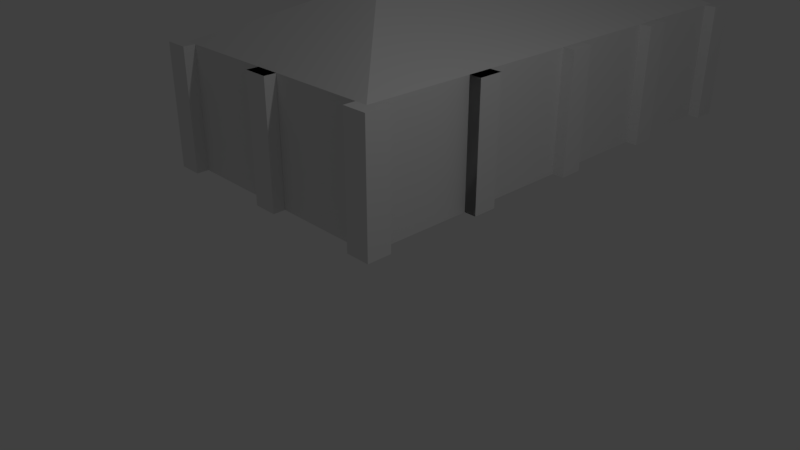 # Source: modularbuilding.blend  (saved by Blender 2.79.0; exported with 4.5.12 LTS)
import bpy
from mathutils import Matrix  # noqa: F401  (used for matrix-valued properties, if any)

bpy.ops.wm.read_factory_settings(use_empty=True)
scene = bpy.context.scene
scene.name = 'Scene'

# ---- collections
col_collection_1 = bpy.data.collections.new('Collection 1'); scene.collection.children.link(col_collection_1)

# ---- materials (node trees are filled in below, after node groups)
mat_material = bpy.data.materials.new('Material')
mat_material.alpha_threshold = 0.0
mat_material.use_transparent_shadow = False
mat_material.roughness = 0.5
mat_material.line_color = (0.0, 0.0, 0.0, 1.0)

# ---- material node trees

# ---- world
world_world = bpy.data.worlds.new('World'); scene.world = world_world
world_world.color = (0.05088, 0.05088, 0.05088)
world_world.use_sun_shadow = False
world_world.sun_shadow_jitter_overblur = 0.0
world_world.cycles.sampling_method = 'MANUAL'

# ---- cameras
cam_camera = bpy.data.cameras.new('Camera')
cam_camera.clip_end = 100.0
cam_camera.lens = 35.0
cam_camera.sensor_width = 32.0
cam_camera.sensor_height = 18.0
cam_camera.ortho_scale = 7.314
cam_camera.dof.focus_distance = 0.0
cam_camera.dof.aperture_fstop = 128.0

# ---- lights
light_lamp = bpy.data.lights.new('Lamp', 'POINT')
light_lamp.transmission_factor = 0.0
light_lamp.cutoff_distance = 30.0
light_lamp.energy = 100.0
light_lamp.shadow_buffer_clip_start = 1.001
light_lamp.shadow_soft_size = 0.1
light_lamp.shadow_maximum_resolution = 0.006
light_lamp.use_absolute_resolution = True

# ---- meshes
me_cube_002 = bpy.data.meshes.new('Cube.002')
me_cube_002.from_pydata([(2.0, 0.0, 0.0), (-1.192e-07, 1.788e-07, 0.0), (2.0, -5.96e-07, 2.0), (-3.576e-07, 3.576e-07, 2.0), (2.0, 0.07919, 2.17), (-3.941e-07, 0.07919, 2.17)], [], [(0, 2, 3, 1), (3, 2, 4, 5)])
me_cube_002.materials.append(mat_material)
me_cube_002.use_remesh_preserve_volume = False
me_cube_002.use_remesh_preserve_attributes = False
me_cube_002.use_mirror_vertex_groups = False
me_cube_002.update()
me_cube_003 = bpy.data.meshes.new('Cube.003')
me_cube_003.from_pydata([(2.0, 0.0, 0.0), (2.0, -5.96e-07, 2.0), (-3.02e-07, -2.98e-07, 1.192e-07), (-3.138e-07, 0.8452, 1.813), (1.813, -8.345e-07, 2.0), (2.0, 0.07919, 2.17), (1.813, 0.07919, 2.17)], [], [(0, 1, 4, 2), (2, 4, 6, 3), (4, 1, 5, 6)])
me_cube_003.materials.append(mat_material)
me_cube_003.use_remesh_preserve_volume = False
me_cube_003.use_remesh_preserve_attributes = False
me_cube_003.use_mirror_vertex_groups = False
me_cube_003.update()
me_cube = bpy.data.meshes.new('Cube')
me_cube.from_pydata([(2.0, 0.0, 0.0), (-1.192e-07, 1.788e-07, 0.0), (3.576e-07, 2.0, 0.0), (2.0, -5.96e-07, 2.0), (-3.576e-07, 3.576e-07, 2.0), (5.96e-08, 2.0, 2.0), (0.2, -0.2, 0.0), (0.2, -0.2, 2.0), (-0.2, -0.2, 0.0), (-0.2, -0.2, 2.0), (0.2, 0.2, 0.0), (0.2, 0.2, 2.0), (-0.2, 0.2, 0.0), (-0.2, 0.2, 2.0), (1.8, -0.2, 0.0), (1.8, -0.2, 2.0), (1.8, 0.2, 0.0), (1.8, 0.2, 2.0), (2.2, -0.2, 0.0), (2.2, -0.2, 2.0), (2.2, 0.2, 0.0), (2.2, 0.2, 2.0), (-0.2, 1.8, 0.0), (-0.2, 1.8, 2.0), (-0.2, 2.2, 0.0), (-0.2, 2.2, 2.0), (0.2, 1.8, 0.0), (0.2, 1.8, 2.0), (0.2, 2.2, 0.0), (0.2, 2.2, 2.0)], [], [(0, 3, 4, 1), (1, 4, 5, 2), (6, 7, 9, 8), (8, 9, 13, 12), (12, 13, 11, 10), (10, 11, 7, 6), (8, 12, 10, 6), (13, 9, 7, 11), (14, 15, 17, 16), (16, 17, 21, 20), (20, 21, 19, 18), (18, 19, 15, 14), (16, 20, 18, 14), (21, 17, 15, 19), (22, 23, 25, 24), (24, 25, 29, 28), (28, 29, 27, 26), (26, 27, 23, 22), (24, 28, 26, 22), (29, 25, 23, 27)])
me_cube.materials.append(mat_material)
me_cube.use_remesh_preserve_volume = False
me_cube.use_remesh_preserve_attributes = False
me_cube.use_mirror_vertex_groups = False
me_cube.update()
me_cube_001 = bpy.data.meshes.new('Cube.001')
me_cube_001.from_pydata([(2.0, 0.0, 0.0), (-1.192e-07, 1.788e-07, 0.0), (2.0, -5.96e-07, 2.0), (-3.576e-07, 3.576e-07, 2.0), (-0.2, 0.2, 0.0), (-0.2, 0.2, 2.0), (0.2, 0.2, 0.0), (0.2, 0.2, 2.0), (-0.2, -0.2, 0.0), (-0.2, -0.2, 2.0), (0.2, -0.2, 0.0), (0.2, -0.2, 2.0)], [], [(0, 2, 3, 1), (4, 5, 7, 6), (6, 7, 11, 10), (10, 11, 9, 8), (8, 9, 5, 4), (6, 10, 8, 4), (11, 7, 5, 9)])
me_cube_001.materials.append(mat_material)
me_cube_001.use_remesh_preserve_volume = False
me_cube_001.use_remesh_preserve_attributes = False
me_cube_001.use_mirror_vertex_groups = False
me_cube_001.update()

# ---- objects
ob_cube_015 = bpy.data.objects.new('Cube.015', me_cube_002)
ob_cube_014 = bpy.data.objects.new('Cube.014', me_cube_002)
ob_cube_013 = bpy.data.objects.new('Cube.013', me_cube_003)
ob_cube_012 = bpy.data.objects.new('Cube.012', me_cube_003)
ob_cube_011 = bpy.data.objects.new('Cube.011', me_cube_003)
ob_cube_010 = bpy.data.objects.new('Cube.010', me_cube_003)
ob_cube_009 = bpy.data.objects.new('Cube.009', me_cube_002)
ob_cube_008 = bpy.data.objects.new('Cube.008', me_cube_002)
ob_cube_007 = bpy.data.objects.new('Cube.007', me_cube)
ob_cube_006 = bpy.data.objects.new('Cube.006', me_cube)
ob_cube_005 = bpy.data.objects.new('Cube.005', me_cube_001)
ob_cube_004 = bpy.data.objects.new('Cube.004', me_cube_001)
ob_cube_003 = bpy.data.objects.new('Cube.003', me_cube)
ob_cube_002 = bpy.data.objects.new('Cube.002', me_cube_001)
ob_cube_001 = bpy.data.objects.new('Cube.001', me_cube_001)
ob_cube = bpy.data.objects.new('Cube', me_cube)
ob_lamp = bpy.data.objects.new('Lamp', light_lamp)
ob_camera = bpy.data.objects.new('Camera', cam_camera)

# ---- transforms, parenting, visibility, modifiers, constraints
ob_cube_015.location = (0.0, 4.0, 2.0)
ob_cube_015.rotation_euler = (-1.134, -1.717e-07, 1.571)
ob_cube_015.lock_rotations_4d = False
ob_cube_015.empty_display_type = 'ARROWS'
ob_cube_015.lineart.crease_threshold = 0.0
ob_cube_014.location = (-4.0, 6.0, 2.0)
ob_cube_014.rotation_euler = (-1.134, -1.717e-07, -1.571)
ob_cube_014.lock_rotations_4d = False
ob_cube_014.empty_display_type = 'ARROWS'
ob_cube_014.lineart.crease_threshold = 0.0
ob_cube_013.location = (-4.0, 8.0, 2.0)
ob_cube_013.rotation_euler = (-1.134, -1.717e-07, -1.571)
ob_cube_013.lock_rotations_4d = False
ob_cube_013.empty_display_type = 'ARROWS'
ob_cube_013.lineart.crease_threshold = 0.0
ob_cube_012.location = (0.0, 8.0, 2.0)
ob_cube_012.rotation_euler = (-1.134, -1.717e-07, -3.142)
ob_cube_012.lock_rotations_4d = False
ob_cube_012.empty_display_type = 'ARROWS'
ob_cube_012.lineart.crease_threshold = 0.0
ob_cube_011.location = (-4.0, 0.0, 2.0)
ob_cube_011.rotation_euler = (-1.134, -1.717e-07, -1.192e-07)
ob_cube_011.lock_rotations_4d = False
ob_cube_011.empty_display_type = 'ARROWS'
ob_cube_011.lineart.crease_threshold = 0.0
ob_cube_010.location = (0.0, 0.0, 2.0)
ob_cube_010.rotation_euler = (-1.134, -1.717e-07, 1.571)
ob_cube_010.lock_rotations_4d = False
ob_cube_010.empty_display_type = 'ARROWS'
ob_cube_010.lineart.crease_threshold = 0.0
ob_cube_009.location = (-4.0, 4.0, 2.0)
ob_cube_009.rotation_euler = (-1.134, -1.717e-07, -1.571)
ob_cube_009.lock_rotations_4d = False
ob_cube_009.empty_display_type = 'ARROWS'
ob_cube_009.lineart.crease_threshold = 0.0
ob_cube_008.location = (0.0, 2.0, 2.0)
ob_cube_008.rotation_euler = (-1.134, -1.717e-07, 1.571)
ob_cube_008.lock_rotations_4d = False
ob_cube_008.empty_display_type = 'ARROWS'
ob_cube_008.lineart.crease_threshold = 0.0
ob_cube_007.location = (-4.0, 8.0, 0.0)
ob_cube_007.rotation_euler = (0.0, -0.0, 4.712)
ob_cube_007.lock_rotations_4d = False
ob_cube_007.empty_display_type = 'ARROWS'
ob_cube_007.lineart.crease_threshold = 0.0
ob_cube_006.location = (0.0, 8.0, 0.0)
ob_cube_006.rotation_euler = (0.0, -0.0, 3.142)
ob_cube_006.lock_rotations_4d = False
ob_cube_006.empty_display_type = 'ARROWS'
ob_cube_006.lineart.crease_threshold = 0.0
ob_cube_005.location = (-4.0, 6.0, 0.0)
ob_cube_005.rotation_euler = (0.0, -0.0, 4.712)
ob_cube_005.lock_rotations_4d = False
ob_cube_005.empty_display_type = 'ARROWS'
ob_cube_005.lineart.crease_threshold = 0.0
ob_cube_004.location = (-4.0, 4.0, 0.0)
ob_cube_004.rotation_euler = (0.0, -0.0, 4.712)
ob_cube_004.lock_rotations_4d = False
ob_cube_004.empty_display_type = 'ARROWS'
ob_cube_004.lineart.crease_threshold = 0.0
ob_cube_003.location = (-4.0, 0.0, 0.0)
ob_cube_003.lock_rotations_4d = False
ob_cube_003.empty_display_type = 'ARROWS'
ob_cube_003.lineart.crease_threshold = 0.0
ob_cube_002.location = (0.0, 4.0, 0.0)
ob_cube_002.rotation_euler = (0.0, -0.0, 1.571)
ob_cube_002.lock_rotations_4d = False
ob_cube_002.empty_display_type = 'ARROWS'
ob_cube_002.lineart.crease_threshold = 0.0
ob_cube_001.location = (0.0, 2.0, 0.0)
ob_cube_001.rotation_euler = (0.0, -0.0, 1.571)
ob_cube_001.lock_rotations_4d = False
ob_cube_001.empty_display_type = 'ARROWS'
ob_cube_001.lineart.crease_threshold = 0.0
ob_cube.location = (0.0, 0.0, 0.0)
ob_cube.rotation_euler = (0.0, -0.0, 1.571)
ob_cube.lock_rotations_4d = False
ob_cube.empty_display_type = 'ARROWS'
ob_cube.lineart.crease_threshold = 0.0
ob_lamp.location = (4.076, 1.005, 5.904)
ob_lamp.rotation_euler = (0.6503, 0.05522, 1.866)
ob_lamp.lock_rotations_4d = False
ob_lamp.empty_display_type = 'ARROWS'
ob_lamp.color = (0.0, 0.0, 0.0, 0.0)
ob_lamp.hide_viewport = True
ob_lamp.lineart.crease_threshold = 0.0
ob_camera.location = (7.481, -6.508, 5.344)
ob_camera.rotation_euler = (1.109, 0.0, 0.8149)
ob_camera.lock_rotations_4d = False
ob_camera.empty_display_type = 'ARROWS'
ob_camera.color = (0.0, 0.0, 0.0, 0.0)
ob_camera.hide_viewport = True
ob_camera.display_type = 'WIRE'
ob_camera.lineart.crease_threshold = 0.0

# ---- collection membership
col_collection_1.objects.link(ob_cube_015)
col_collection_1.objects.link(ob_cube_014)
col_collection_1.objects.link(ob_cube_013)
col_collection_1.objects.link(ob_cube_012)
col_collection_1.objects.link(ob_cube_011)
col_collection_1.objects.link(ob_cube_010)
col_collection_1.objects.link(ob_cube_009)
col_collection_1.objects.link(ob_cube_008)
col_collection_1.objects.link(ob_cube_007)
col_collection_1.objects.link(ob_cube_006)
col_collection_1.objects.link(ob_cube_005)
col_collection_1.objects.link(ob_cube_004)
col_collection_1.objects.link(ob_cube_003)
col_collection_1.objects.link(ob_cube_002)
col_collection_1.objects.link(ob_cube_001)
col_collection_1.objects.link(ob_cube)
col_collection_1.objects.link(ob_lamp)
col_collection_1.objects.link(ob_camera)

# ---- scene / render settings (as saved in the file)
scene.camera = ob_camera
scene.frame_start = 1; scene.frame_end = 250; scene.frame_set(1)
scene.render.engine = 'BLENDER_EEVEE_NEXT'
scene.render.resolution_percentage = 50
scene.render.dither_intensity = 0.0
scene.cycles.use_denoising = False
scene.cycles.samples = 128
scene.cycles.sampling_pattern = 'TABULATED_SOBOL'
scene.cycles.use_adaptive_sampling = False
scene.cycles.use_light_tree = False
scene.cycles.blur_glossy = 0.0
scene.cycles.sample_clamp_indirect = 0.0
scene.view_settings.view_transform = 'Standard'
bpy.context.view_layer.update()
